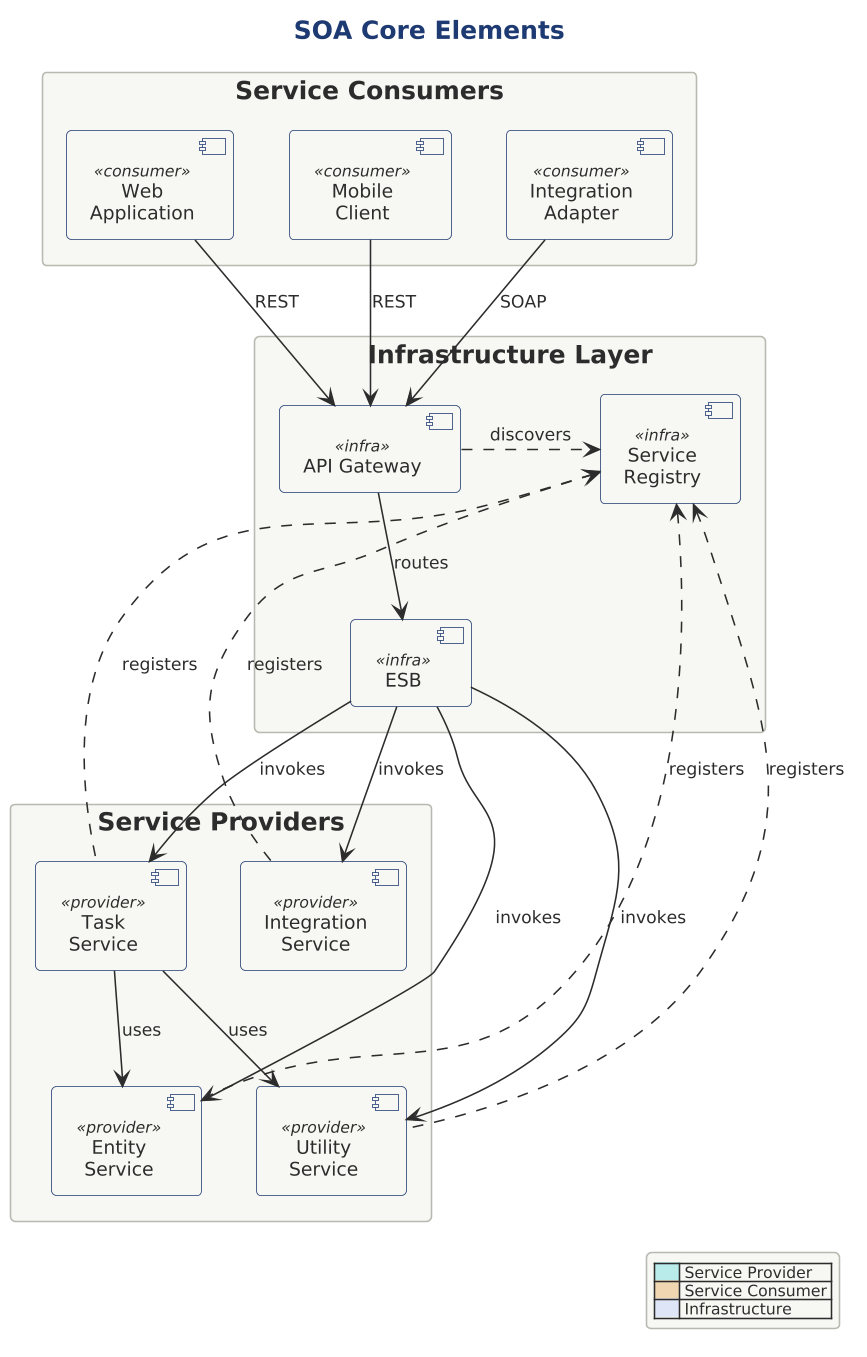

The diagram above was rendered by PlantUML. Its source (embedded in the PNG):
@startuml soa-core-elements

scale 1.5625



!include ../../../../../../tooling/styles/plantuml/structural/deployment-diagram-style.iuml

!define PRIMARY $deep_dynamic
!define SECONDARY $deep_caution
!define NEUTRAL $line_neutral
!define LIGHTBG $fill_primary

title SOA Core Elements

rectangle "Service Consumers" as consumers {
    component "Web\nApplication" as webapp <<consumer>>
    component "Mobile\nClient" as mobile <<consumer>>
    component "Integration\nAdapter" as adapter <<consumer>>
}

rectangle "Infrastructure Layer" as infra {
    component "API Gateway" as gateway <<infra>>
    component "Service\nRegistry" as registry <<infra>>
    component "ESB" as esb <<infra>>
}

rectangle "Service Providers" as providers {
    component "Entity\nService" as entity <<provider>>
    component "Task\nService" as task <<provider>>
    component "Utility\nService" as utility <<provider>>
    component "Integration\nService" as integration <<provider>>
}

' Consumer to Gateway connections
webapp -down-> gateway : REST
mobile -down-> gateway : REST
adapter -down-> gateway : SOAP

' Gateway interactions
gateway -down-> esb : routes
gateway .right.> registry : discovers

' ESB to Services
esb -down-> entity : invokes
esb -down-> task : invokes
esb -down-> utility : invokes
esb -down-> integration : invokes

' Registry interactions
entity .up.> registry : registers
task .up.> registry : registers
utility .up.> registry : registers
integration .up.> registry : registers

' Service interactions
task --> entity : uses
task --> utility : uses

legend right
    |<back:PRIMARY>     </back>| Service Provider |
    |<back:SECONDARY>     </back>| Service Consumer |
    |<back:LIGHTBG>     </back>| Infrastructure |
endlegend

@enduml